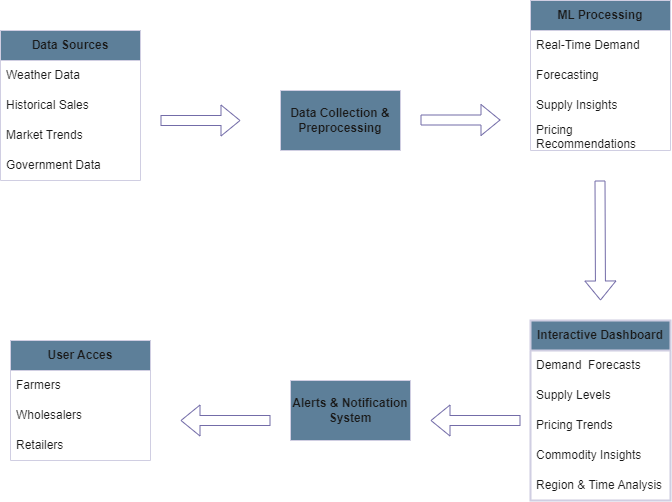

The diagram above was exported from draw.io. Its source (the exported page's mxGraphModel, read from the mxfile embedded in the PNG):
<mxGraphModel dx="1050" dy="522" grid="1" gridSize="10" guides="1" tooltips="1" connect="1" arrows="1" fold="1" page="1" pageScale="1" pageWidth="827" pageHeight="1169" background="none" math="0" shadow="0">
  <root>
    <mxCell id="WIyWlLk6GJQsqaUBKTNV-0" />
    <mxCell id="WIyWlLk6GJQsqaUBKTNV-1" parent="WIyWlLk6GJQsqaUBKTNV-0" />
    <mxCell id="t8flUbwonK7UOB7QPddE-1" value="Data Sources" style="swimlane;fontStyle=1;childLayout=stackLayout;horizontal=1;startSize=30;horizontalStack=0;resizeParent=1;resizeParentMax=0;resizeLast=0;collapsible=1;marginBottom=0;whiteSpace=wrap;html=1;labelBackgroundColor=none;fillColor=#5D7F99;strokeColor=#D0CEE2;fontColor=#1A1A1A;" vertex="1" parent="WIyWlLk6GJQsqaUBKTNV-1">
      <mxGeometry x="30" y="50" width="140" height="150" as="geometry" />
    </mxCell>
    <mxCell id="t8flUbwonK7UOB7QPddE-2" value="Weather Data" style="text;strokeColor=none;fillColor=none;align=left;verticalAlign=middle;spacingLeft=4;spacingRight=4;overflow=hidden;points=[[0,0.5],[1,0.5]];portConstraint=eastwest;rotatable=0;whiteSpace=wrap;html=1;labelBackgroundColor=none;fontColor=#1A1A1A;" vertex="1" parent="t8flUbwonK7UOB7QPddE-1">
      <mxGeometry y="30" width="140" height="30" as="geometry" />
    </mxCell>
    <mxCell id="t8flUbwonK7UOB7QPddE-3" value="Historical Sales" style="text;strokeColor=none;fillColor=none;align=left;verticalAlign=middle;spacingLeft=4;spacingRight=4;overflow=hidden;points=[[0,0.5],[1,0.5]];portConstraint=eastwest;rotatable=0;whiteSpace=wrap;html=1;labelBackgroundColor=none;fontColor=#1A1A1A;" vertex="1" parent="t8flUbwonK7UOB7QPddE-1">
      <mxGeometry y="60" width="140" height="30" as="geometry" />
    </mxCell>
    <mxCell id="t8flUbwonK7UOB7QPddE-4" value="Market Trends" style="text;strokeColor=none;fillColor=none;align=left;verticalAlign=middle;spacingLeft=4;spacingRight=4;overflow=hidden;points=[[0,0.5],[1,0.5]];portConstraint=eastwest;rotatable=0;whiteSpace=wrap;html=1;labelBackgroundColor=none;fontColor=#1A1A1A;" vertex="1" parent="t8flUbwonK7UOB7QPddE-1">
      <mxGeometry y="90" width="140" height="30" as="geometry" />
    </mxCell>
    <mxCell id="t8flUbwonK7UOB7QPddE-6" value="Government Data" style="text;strokeColor=none;fillColor=none;align=left;verticalAlign=middle;spacingLeft=4;spacingRight=4;overflow=hidden;points=[[0,0.5],[1,0.5]];portConstraint=eastwest;rotatable=0;whiteSpace=wrap;html=1;labelBackgroundColor=none;fontColor=#1A1A1A;" vertex="1" parent="t8flUbwonK7UOB7QPddE-1">
      <mxGeometry y="120" width="140" height="30" as="geometry" />
    </mxCell>
    <mxCell id="t8flUbwonK7UOB7QPddE-8" value="" style="shape=flexArrow;endArrow=classic;html=1;rounded=0;labelBackgroundColor=none;strokeColor=#736CA8;fontColor=default;" edge="1" parent="WIyWlLk6GJQsqaUBKTNV-1">
      <mxGeometry width="50" height="50" relative="1" as="geometry">
        <mxPoint x="190" y="140" as="sourcePoint" />
        <mxPoint x="270" y="140" as="targetPoint" />
      </mxGeometry>
    </mxCell>
    <mxCell id="t8flUbwonK7UOB7QPddE-10" value="&lt;b&gt;Data Collection &amp;amp; Preprocessing&lt;/b&gt;" style="rounded=0;whiteSpace=wrap;html=1;labelBackgroundColor=none;fillColor=#5D7F99;strokeColor=#D0CEE2;fontColor=#1A1A1A;" vertex="1" parent="WIyWlLk6GJQsqaUBKTNV-1">
      <mxGeometry x="310" y="110" width="120" height="60" as="geometry" />
    </mxCell>
    <mxCell id="t8flUbwonK7UOB7QPddE-11" value="" style="shape=flexArrow;endArrow=classic;html=1;rounded=0;labelBackgroundColor=none;strokeColor=#736CA8;fontColor=default;" edge="1" parent="WIyWlLk6GJQsqaUBKTNV-1">
      <mxGeometry width="50" height="50" relative="1" as="geometry">
        <mxPoint x="450" y="139.5" as="sourcePoint" />
        <mxPoint x="530" y="139.5" as="targetPoint" />
      </mxGeometry>
    </mxCell>
    <mxCell id="t8flUbwonK7UOB7QPddE-14" value="&lt;b&gt;ML Processing&lt;/b&gt;" style="swimlane;fontStyle=0;childLayout=stackLayout;horizontal=1;startSize=30;horizontalStack=0;resizeParent=1;resizeParentMax=0;resizeLast=0;collapsible=1;marginBottom=0;whiteSpace=wrap;html=1;labelBackgroundColor=none;fillColor=#5D7F99;strokeColor=#D0CEE2;fontColor=#1A1A1A;" vertex="1" parent="WIyWlLk6GJQsqaUBKTNV-1">
      <mxGeometry x="560" y="20" width="140" height="150" as="geometry" />
    </mxCell>
    <mxCell id="t8flUbwonK7UOB7QPddE-15" value="Real-Time Demand" style="text;strokeColor=none;fillColor=none;align=left;verticalAlign=middle;spacingLeft=4;spacingRight=4;overflow=hidden;points=[[0,0.5],[1,0.5]];portConstraint=eastwest;rotatable=0;whiteSpace=wrap;html=1;labelBackgroundColor=none;fontColor=#1A1A1A;" vertex="1" parent="t8flUbwonK7UOB7QPddE-14">
      <mxGeometry y="30" width="140" height="30" as="geometry" />
    </mxCell>
    <mxCell id="t8flUbwonK7UOB7QPddE-16" value="Forecasting" style="text;strokeColor=none;fillColor=none;align=left;verticalAlign=middle;spacingLeft=4;spacingRight=4;overflow=hidden;points=[[0,0.5],[1,0.5]];portConstraint=eastwest;rotatable=0;whiteSpace=wrap;html=1;labelBackgroundColor=none;fontColor=#1A1A1A;" vertex="1" parent="t8flUbwonK7UOB7QPddE-14">
      <mxGeometry y="60" width="140" height="30" as="geometry" />
    </mxCell>
    <mxCell id="t8flUbwonK7UOB7QPddE-17" value="Supply Insights" style="text;strokeColor=none;fillColor=none;align=left;verticalAlign=middle;spacingLeft=4;spacingRight=4;overflow=hidden;points=[[0,0.5],[1,0.5]];portConstraint=eastwest;rotatable=0;whiteSpace=wrap;html=1;labelBackgroundColor=none;fontColor=#1A1A1A;" vertex="1" parent="t8flUbwonK7UOB7QPddE-14">
      <mxGeometry y="90" width="140" height="30" as="geometry" />
    </mxCell>
    <mxCell id="t8flUbwonK7UOB7QPddE-18" value="Pricing Recommendations" style="text;strokeColor=none;fillColor=none;align=left;verticalAlign=middle;spacingLeft=4;spacingRight=4;overflow=hidden;points=[[0,0.5],[1,0.5]];portConstraint=eastwest;rotatable=0;whiteSpace=wrap;html=1;labelBackgroundColor=none;fontColor=#1A1A1A;" vertex="1" parent="t8flUbwonK7UOB7QPddE-14">
      <mxGeometry y="120" width="140" height="30" as="geometry" />
    </mxCell>
    <mxCell id="t8flUbwonK7UOB7QPddE-19" value="" style="shape=flexArrow;endArrow=classic;html=1;rounded=0;strokeColor=#736CA8;fontColor=#1A1A1A;" edge="1" parent="WIyWlLk6GJQsqaUBKTNV-1">
      <mxGeometry width="50" height="50" relative="1" as="geometry">
        <mxPoint x="629.5" y="200" as="sourcePoint" />
        <mxPoint x="630" y="320" as="targetPoint" />
      </mxGeometry>
    </mxCell>
    <mxCell id="t8flUbwonK7UOB7QPddE-20" value="Interactive Dashboard" style="swimlane;fontStyle=1;childLayout=stackLayout;horizontal=1;startSize=30;horizontalStack=0;resizeParent=1;resizeParentMax=0;resizeLast=0;collapsible=1;marginBottom=0;whiteSpace=wrap;html=1;strokeColor=#D0CEE2;fontColor=#1A1A1A;fillColor=#5D7F99;strokeWidth=2;gradientColor=none;" vertex="1" parent="WIyWlLk6GJQsqaUBKTNV-1">
      <mxGeometry x="560" y="340" width="140" height="180" as="geometry" />
    </mxCell>
    <mxCell id="t8flUbwonK7UOB7QPddE-21" value="Demand&amp;nbsp; Forecasts" style="text;strokeColor=none;fillColor=none;align=left;verticalAlign=middle;spacingLeft=4;spacingRight=4;overflow=hidden;points=[[0,0.5],[1,0.5]];portConstraint=eastwest;rotatable=0;whiteSpace=wrap;html=1;fontColor=#1A1A1A;" vertex="1" parent="t8flUbwonK7UOB7QPddE-20">
      <mxGeometry y="30" width="140" height="30" as="geometry" />
    </mxCell>
    <mxCell id="t8flUbwonK7UOB7QPddE-22" value="Supply Levels" style="text;strokeColor=none;fillColor=none;align=left;verticalAlign=middle;spacingLeft=4;spacingRight=4;overflow=hidden;points=[[0,0.5],[1,0.5]];portConstraint=eastwest;rotatable=0;whiteSpace=wrap;html=1;fontColor=#1A1A1A;" vertex="1" parent="t8flUbwonK7UOB7QPddE-20">
      <mxGeometry y="60" width="140" height="30" as="geometry" />
    </mxCell>
    <mxCell id="t8flUbwonK7UOB7QPddE-23" value="Pricing Trends" style="text;strokeColor=none;fillColor=none;align=left;verticalAlign=middle;spacingLeft=4;spacingRight=4;overflow=hidden;points=[[0,0.5],[1,0.5]];portConstraint=eastwest;rotatable=0;whiteSpace=wrap;html=1;fontColor=#1A1A1A;" vertex="1" parent="t8flUbwonK7UOB7QPddE-20">
      <mxGeometry y="90" width="140" height="30" as="geometry" />
    </mxCell>
    <mxCell id="t8flUbwonK7UOB7QPddE-25" value="Commodity Insights" style="text;strokeColor=none;fillColor=none;align=left;verticalAlign=middle;spacingLeft=4;spacingRight=4;overflow=hidden;points=[[0,0.5],[1,0.5]];portConstraint=eastwest;rotatable=0;whiteSpace=wrap;html=1;fontColor=#1A1A1A;" vertex="1" parent="t8flUbwonK7UOB7QPddE-20">
      <mxGeometry y="120" width="140" height="30" as="geometry" />
    </mxCell>
    <mxCell id="t8flUbwonK7UOB7QPddE-27" value="Region &amp;amp; Time Analysis" style="text;strokeColor=none;fillColor=none;align=left;verticalAlign=middle;spacingLeft=4;spacingRight=4;overflow=hidden;points=[[0,0.5],[1,0.5]];portConstraint=eastwest;rotatable=0;whiteSpace=wrap;html=1;fontColor=#1A1A1A;" vertex="1" parent="t8flUbwonK7UOB7QPddE-20">
      <mxGeometry y="150" width="140" height="30" as="geometry" />
    </mxCell>
    <mxCell id="t8flUbwonK7UOB7QPddE-28" value="&lt;b&gt;Alerts &amp;amp; Notification System&lt;/b&gt;" style="rounded=0;whiteSpace=wrap;html=1;strokeColor=#D0CEE2;fontColor=#1A1A1A;fillColor=#5D7F99;" vertex="1" parent="WIyWlLk6GJQsqaUBKTNV-1">
      <mxGeometry x="320" y="400" width="120" height="60" as="geometry" />
    </mxCell>
    <mxCell id="t8flUbwonK7UOB7QPddE-30" value="" style="shape=flexArrow;endArrow=classic;html=1;rounded=0;strokeColor=#736CA8;fontColor=#1A1A1A;" edge="1" parent="WIyWlLk6GJQsqaUBKTNV-1">
      <mxGeometry width="50" height="50" relative="1" as="geometry">
        <mxPoint x="550" y="440" as="sourcePoint" />
        <mxPoint x="460" y="440" as="targetPoint" />
      </mxGeometry>
    </mxCell>
    <mxCell id="t8flUbwonK7UOB7QPddE-31" value="&lt;b&gt;User Acces&lt;/b&gt;" style="swimlane;fontStyle=0;childLayout=stackLayout;horizontal=1;startSize=30;horizontalStack=0;resizeParent=1;resizeParentMax=0;resizeLast=0;collapsible=1;marginBottom=0;whiteSpace=wrap;html=1;strokeColor=#D0CEE2;fontColor=#1A1A1A;fillColor=#5D7F99;" vertex="1" parent="WIyWlLk6GJQsqaUBKTNV-1">
      <mxGeometry x="40" y="360" width="140" height="120" as="geometry" />
    </mxCell>
    <mxCell id="t8flUbwonK7UOB7QPddE-32" value="Farmers" style="text;strokeColor=none;fillColor=none;align=left;verticalAlign=middle;spacingLeft=4;spacingRight=4;overflow=hidden;points=[[0,0.5],[1,0.5]];portConstraint=eastwest;rotatable=0;whiteSpace=wrap;html=1;fontColor=#1A1A1A;" vertex="1" parent="t8flUbwonK7UOB7QPddE-31">
      <mxGeometry y="30" width="140" height="30" as="geometry" />
    </mxCell>
    <mxCell id="t8flUbwonK7UOB7QPddE-33" value="Wholesalers" style="text;strokeColor=none;fillColor=none;align=left;verticalAlign=middle;spacingLeft=4;spacingRight=4;overflow=hidden;points=[[0,0.5],[1,0.5]];portConstraint=eastwest;rotatable=0;whiteSpace=wrap;html=1;fontColor=#1A1A1A;" vertex="1" parent="t8flUbwonK7UOB7QPddE-31">
      <mxGeometry y="60" width="140" height="30" as="geometry" />
    </mxCell>
    <mxCell id="t8flUbwonK7UOB7QPddE-34" value="Retailers" style="text;strokeColor=none;fillColor=none;align=left;verticalAlign=middle;spacingLeft=4;spacingRight=4;overflow=hidden;points=[[0,0.5],[1,0.5]];portConstraint=eastwest;rotatable=0;whiteSpace=wrap;html=1;fontColor=#1A1A1A;" vertex="1" parent="t8flUbwonK7UOB7QPddE-31">
      <mxGeometry y="90" width="140" height="30" as="geometry" />
    </mxCell>
    <mxCell id="t8flUbwonK7UOB7QPddE-35" value="" style="shape=flexArrow;endArrow=classic;html=1;rounded=0;strokeColor=#736CA8;fontColor=#1A1A1A;" edge="1" parent="WIyWlLk6GJQsqaUBKTNV-1">
      <mxGeometry width="50" height="50" relative="1" as="geometry">
        <mxPoint x="300" y="440" as="sourcePoint" />
        <mxPoint x="210" y="440" as="targetPoint" />
      </mxGeometry>
    </mxCell>
  </root>
</mxGraphModel>